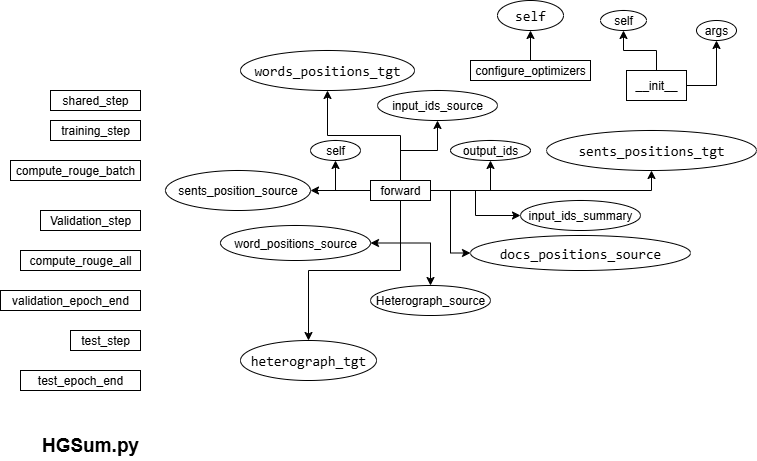

The diagram above was exported from draw.io. Its source (the exported page's mxGraphModel, read from the mxfile embedded in the PNG):
<mxGraphModel dx="741" dy="425" grid="1" gridSize="10" guides="1" tooltips="1" connect="1" arrows="1" fold="1" page="1" pageScale="1" pageWidth="827" pageHeight="1169" math="0" shadow="0">
  <root>
    <mxCell id="0" />
    <mxCell id="1" parent="0" />
    <mxCell id="GsLltlUn3qpl1uw0pFtF-38" style="edgeStyle=orthogonalEdgeStyle;rounded=0;orthogonalLoop=1;jettySize=auto;html=1;entryX=0.5;entryY=1;entryDx=0;entryDy=0;" parent="1" source="GsLltlUn3qpl1uw0pFtF-1" target="GsLltlUn3qpl1uw0pFtF-18" edge="1">
      <mxGeometry relative="1" as="geometry" />
    </mxCell>
    <mxCell id="GsLltlUn3qpl1uw0pFtF-39" style="edgeStyle=orthogonalEdgeStyle;rounded=0;orthogonalLoop=1;jettySize=auto;html=1;entryX=0.5;entryY=1;entryDx=0;entryDy=0;" parent="1" source="GsLltlUn3qpl1uw0pFtF-1" target="GsLltlUn3qpl1uw0pFtF-21" edge="1">
      <mxGeometry relative="1" as="geometry" />
    </mxCell>
    <mxCell id="GsLltlUn3qpl1uw0pFtF-40" style="edgeStyle=orthogonalEdgeStyle;rounded=0;orthogonalLoop=1;jettySize=auto;html=1;entryX=0;entryY=0.5;entryDx=0;entryDy=0;" parent="1" source="GsLltlUn3qpl1uw0pFtF-1" target="GsLltlUn3qpl1uw0pFtF-23" edge="1">
      <mxGeometry relative="1" as="geometry" />
    </mxCell>
    <mxCell id="GsLltlUn3qpl1uw0pFtF-41" style="edgeStyle=orthogonalEdgeStyle;rounded=0;orthogonalLoop=1;jettySize=auto;html=1;entryX=0.5;entryY=0;entryDx=0;entryDy=0;" parent="1" source="GsLltlUn3qpl1uw0pFtF-1" target="GsLltlUn3qpl1uw0pFtF-25" edge="1">
      <mxGeometry relative="1" as="geometry" />
    </mxCell>
    <mxCell id="GsLltlUn3qpl1uw0pFtF-42" style="edgeStyle=orthogonalEdgeStyle;rounded=0;orthogonalLoop=1;jettySize=auto;html=1;entryX=0;entryY=0.5;entryDx=0;entryDy=0;" parent="1" source="GsLltlUn3qpl1uw0pFtF-1" target="GsLltlUn3qpl1uw0pFtF-31" edge="1">
      <mxGeometry relative="1" as="geometry" />
    </mxCell>
    <mxCell id="GsLltlUn3qpl1uw0pFtF-43" style="edgeStyle=orthogonalEdgeStyle;rounded=0;orthogonalLoop=1;jettySize=auto;html=1;entryX=1;entryY=0.5;entryDx=0;entryDy=0;" parent="1" source="GsLltlUn3qpl1uw0pFtF-1" target="GsLltlUn3qpl1uw0pFtF-27" edge="1">
      <mxGeometry relative="1" as="geometry" />
    </mxCell>
    <mxCell id="GsLltlUn3qpl1uw0pFtF-44" style="edgeStyle=orthogonalEdgeStyle;rounded=0;orthogonalLoop=1;jettySize=auto;html=1;entryX=1;entryY=0.5;entryDx=0;entryDy=0;" parent="1" source="GsLltlUn3qpl1uw0pFtF-1" target="GsLltlUn3qpl1uw0pFtF-29" edge="1">
      <mxGeometry relative="1" as="geometry" />
    </mxCell>
    <mxCell id="GsLltlUn3qpl1uw0pFtF-45" style="edgeStyle=orthogonalEdgeStyle;rounded=0;orthogonalLoop=1;jettySize=auto;html=1;entryX=0.5;entryY=1;entryDx=0;entryDy=0;" parent="1" source="GsLltlUn3qpl1uw0pFtF-1" target="GsLltlUn3qpl1uw0pFtF-17" edge="1">
      <mxGeometry relative="1" as="geometry" />
    </mxCell>
    <mxCell id="GsLltlUn3qpl1uw0pFtF-48" style="edgeStyle=orthogonalEdgeStyle;rounded=0;orthogonalLoop=1;jettySize=auto;html=1;entryX=0.5;entryY=0;entryDx=0;entryDy=0;" parent="1" source="GsLltlUn3qpl1uw0pFtF-1" target="GsLltlUn3qpl1uw0pFtF-34" edge="1">
      <mxGeometry relative="1" as="geometry" />
    </mxCell>
    <mxCell id="GsLltlUn3qpl1uw0pFtF-50" style="edgeStyle=orthogonalEdgeStyle;rounded=0;orthogonalLoop=1;jettySize=auto;html=1;entryX=0.5;entryY=1;entryDx=0;entryDy=0;" parent="1" source="GsLltlUn3qpl1uw0pFtF-1" target="GsLltlUn3qpl1uw0pFtF-49" edge="1">
      <mxGeometry relative="1" as="geometry" />
    </mxCell>
    <mxCell id="GsLltlUn3qpl1uw0pFtF-52" style="edgeStyle=orthogonalEdgeStyle;rounded=0;orthogonalLoop=1;jettySize=auto;html=1;entryX=0.5;entryY=1;entryDx=0;entryDy=0;" parent="1" source="GsLltlUn3qpl1uw0pFtF-1" target="GsLltlUn3qpl1uw0pFtF-51" edge="1">
      <mxGeometry relative="1" as="geometry" />
    </mxCell>
    <mxCell id="GsLltlUn3qpl1uw0pFtF-1" value="forward" style="rounded=0;whiteSpace=wrap;html=1;" parent="1" vertex="1">
      <mxGeometry x="390" y="190" width="60" height="20" as="geometry" />
    </mxCell>
    <mxCell id="GsLltlUn3qpl1uw0pFtF-54" style="edgeStyle=orthogonalEdgeStyle;rounded=0;orthogonalLoop=1;jettySize=auto;html=1;entryX=0.5;entryY=1;entryDx=0;entryDy=0;" parent="1" source="GsLltlUn3qpl1uw0pFtF-2" target="GsLltlUn3qpl1uw0pFtF-53" edge="1">
      <mxGeometry relative="1" as="geometry" />
    </mxCell>
    <mxCell id="GsLltlUn3qpl1uw0pFtF-2" value="configure_optimizers" style="rounded=0;whiteSpace=wrap;html=1;" parent="1" vertex="1">
      <mxGeometry x="490" y="70" width="120" height="20" as="geometry" />
    </mxCell>
    <mxCell id="GsLltlUn3qpl1uw0pFtF-3" value="shared_step" style="rounded=0;whiteSpace=wrap;html=1;" parent="1" vertex="1">
      <mxGeometry x="70" y="100" width="90" height="20" as="geometry" />
    </mxCell>
    <mxCell id="GsLltlUn3qpl1uw0pFtF-4" value="training_step" style="rounded=0;whiteSpace=wrap;html=1;" parent="1" vertex="1">
      <mxGeometry x="70" y="130" width="90" height="20" as="geometry" />
    </mxCell>
    <mxCell id="GsLltlUn3qpl1uw0pFtF-5" value="compute_rouge_batch" style="rounded=0;whiteSpace=wrap;html=1;" parent="1" vertex="1">
      <mxGeometry x="30" y="170" width="130" height="20" as="geometry" />
    </mxCell>
    <mxCell id="GsLltlUn3qpl1uw0pFtF-6" value="Validation_step" style="rounded=0;whiteSpace=wrap;html=1;" parent="1" vertex="1">
      <mxGeometry x="60" y="220" width="100" height="20" as="geometry" />
    </mxCell>
    <mxCell id="GsLltlUn3qpl1uw0pFtF-7" value="compute_rouge_all" style="rounded=0;whiteSpace=wrap;html=1;" parent="1" vertex="1">
      <mxGeometry x="40" y="260" width="120" height="20" as="geometry" />
    </mxCell>
    <mxCell id="GsLltlUn3qpl1uw0pFtF-8" value="validation_epoch_end" style="rounded=0;whiteSpace=wrap;html=1;" parent="1" vertex="1">
      <mxGeometry x="20" y="300" width="140" height="20" as="geometry" />
    </mxCell>
    <mxCell id="GsLltlUn3qpl1uw0pFtF-9" value="test_step" style="rounded=0;whiteSpace=wrap;html=1;" parent="1" vertex="1">
      <mxGeometry x="90" y="340" width="70" height="20" as="geometry" />
    </mxCell>
    <mxCell id="GsLltlUn3qpl1uw0pFtF-10" value="test_epoch_end" style="rounded=0;whiteSpace=wrap;html=1;" parent="1" vertex="1">
      <mxGeometry x="40" y="380" width="120" height="20" as="geometry" />
    </mxCell>
    <mxCell id="GsLltlUn3qpl1uw0pFtF-11" value="&lt;font style=&quot;font-size: 19px;&quot;&gt;&lt;b&gt;HGSum.py&lt;/b&gt;&lt;/font&gt;" style="text;html=1;align=center;verticalAlign=middle;whiteSpace=wrap;rounded=0;" parent="1" vertex="1">
      <mxGeometry x="65" y="440" width="90" height="30" as="geometry" />
    </mxCell>
    <mxCell id="GsLltlUn3qpl1uw0pFtF-46" style="edgeStyle=orthogonalEdgeStyle;rounded=0;orthogonalLoop=1;jettySize=auto;html=1;entryX=0.5;entryY=1;entryDx=0;entryDy=0;" parent="1" source="GsLltlUn3qpl1uw0pFtF-12" target="GsLltlUn3qpl1uw0pFtF-13" edge="1">
      <mxGeometry relative="1" as="geometry" />
    </mxCell>
    <mxCell id="GsLltlUn3qpl1uw0pFtF-47" style="edgeStyle=orthogonalEdgeStyle;rounded=0;orthogonalLoop=1;jettySize=auto;html=1;entryX=0.5;entryY=1;entryDx=0;entryDy=0;" parent="1" source="GsLltlUn3qpl1uw0pFtF-12" target="GsLltlUn3qpl1uw0pFtF-14" edge="1">
      <mxGeometry relative="1" as="geometry" />
    </mxCell>
    <mxCell id="GsLltlUn3qpl1uw0pFtF-12" value="__init__" style="rounded=0;whiteSpace=wrap;html=1;" parent="1" vertex="1">
      <mxGeometry x="646" y="80" width="60" height="30" as="geometry" />
    </mxCell>
    <mxCell id="GsLltlUn3qpl1uw0pFtF-13" value="self" style="ellipse;whiteSpace=wrap;html=1;" parent="1" vertex="1">
      <mxGeometry x="620" y="20" width="46" height="20" as="geometry" />
    </mxCell>
    <mxCell id="GsLltlUn3qpl1uw0pFtF-14" value="args" style="ellipse;whiteSpace=wrap;html=1;" parent="1" vertex="1">
      <mxGeometry x="716" y="30" width="40" height="20" as="geometry" />
    </mxCell>
    <mxCell id="GsLltlUn3qpl1uw0pFtF-17" value="self" style="ellipse;whiteSpace=wrap;html=1;" parent="1" vertex="1">
      <mxGeometry x="330" y="150" width="50" height="20" as="geometry" />
    </mxCell>
    <mxCell id="GsLltlUn3qpl1uw0pFtF-18" value="input_ids_source" style="ellipse;whiteSpace=wrap;html=1;" parent="1" vertex="1">
      <mxGeometry x="397" y="100" width="120" height="30" as="geometry" />
    </mxCell>
    <mxCell id="GsLltlUn3qpl1uw0pFtF-21" value="output_ids" style="ellipse;whiteSpace=wrap;html=1;" parent="1" vertex="1">
      <mxGeometry x="470" y="150" width="80" height="20" as="geometry" />
    </mxCell>
    <mxCell id="GsLltlUn3qpl1uw0pFtF-23" value="input_ids_summary" style="ellipse;whiteSpace=wrap;html=1;" parent="1" vertex="1">
      <mxGeometry x="540" y="210" width="120" height="30" as="geometry" />
    </mxCell>
    <mxCell id="GsLltlUn3qpl1uw0pFtF-25" value="Heterograph_source" style="ellipse;whiteSpace=wrap;html=1;" parent="1" vertex="1">
      <mxGeometry x="390" y="295" width="120" height="30" as="geometry" />
    </mxCell>
    <mxCell id="GsLltlUn3qpl1uw0pFtF-27" value="word_positions_source" style="ellipse;whiteSpace=wrap;html=1;" parent="1" vertex="1">
      <mxGeometry x="240" y="235" width="150" height="35" as="geometry" />
    </mxCell>
    <mxCell id="GsLltlUn3qpl1uw0pFtF-29" value="sents_position_source" style="ellipse;whiteSpace=wrap;html=1;" parent="1" vertex="1">
      <mxGeometry x="185" y="180" width="145" height="40" as="geometry" />
    </mxCell>
    <mxCell id="GsLltlUn3qpl1uw0pFtF-31" value="&lt;div style=&quot;font-family: Consolas, &amp;quot;Courier New&amp;quot;, monospace; font-size: 14px; line-height: 19px; white-space: pre;&quot;&gt;&lt;span style=&quot;background-color: rgb(255, 255, 255);&quot;&gt;&lt;font style=&quot;color: rgb(0, 0, 0);&quot;&gt;docs_positions_source&lt;/font&gt;&lt;/span&gt;&lt;/div&gt;" style="ellipse;whiteSpace=wrap;html=1;" parent="1" vertex="1">
      <mxGeometry x="490" y="245" width="220" height="35" as="geometry" />
    </mxCell>
    <mxCell id="GsLltlUn3qpl1uw0pFtF-34" value="&lt;div style=&quot;font-family: Consolas, &amp;quot;Courier New&amp;quot;, monospace; font-size: 14px; line-height: 19px; white-space: pre;&quot;&gt;&lt;span style=&quot;background-color: rgb(255, 255, 255);&quot;&gt;&lt;font style=&quot;color: rgb(0, 0, 0);&quot;&gt;heterograph_tgt&lt;/font&gt;&lt;/span&gt;&lt;/div&gt;" style="ellipse;whiteSpace=wrap;html=1;" parent="1" vertex="1">
      <mxGeometry x="260" y="350" width="136" height="40" as="geometry" />
    </mxCell>
    <mxCell id="GsLltlUn3qpl1uw0pFtF-49" value="&lt;div style=&quot;font-family: Consolas, &amp;quot;Courier New&amp;quot;, monospace; font-size: 14px; line-height: 19px; white-space: pre;&quot;&gt;&lt;font style=&quot;color: rgb(0, 0, 0); background-color: rgb(255, 255, 255);&quot;&gt;words_positions_tgt&lt;/font&gt;&lt;/div&gt;" style="ellipse;whiteSpace=wrap;html=1;" parent="1" vertex="1">
      <mxGeometry x="260" y="60" width="174" height="40" as="geometry" />
    </mxCell>
    <mxCell id="GsLltlUn3qpl1uw0pFtF-51" value="&lt;div style=&quot;font-family: Consolas, &amp;quot;Courier New&amp;quot;, monospace; font-size: 14px; line-height: 19px; white-space: pre;&quot;&gt;&lt;font style=&quot;color: rgb(0, 0, 0); background-color: rgb(255, 255, 255);&quot;&gt;sents_positions_tgt&lt;/font&gt;&lt;/div&gt;" style="ellipse;whiteSpace=wrap;html=1;" parent="1" vertex="1">
      <mxGeometry x="566" y="140" width="210" height="40" as="geometry" />
    </mxCell>
    <mxCell id="GsLltlUn3qpl1uw0pFtF-53" value="&lt;div style=&quot;font-family: Consolas, &amp;quot;Courier New&amp;quot;, monospace; font-size: 14px; line-height: 19px; white-space: pre;&quot;&gt;&lt;font style=&quot;color: rgb(0, 0, 0); background-color: rgb(255, 255, 255);&quot;&gt;self&lt;/font&gt;&lt;/div&gt;" style="ellipse;whiteSpace=wrap;html=1;" parent="1" vertex="1">
      <mxGeometry x="517" y="10" width="66" height="30" as="geometry" />
    </mxCell>
  </root>
</mxGraphModel>